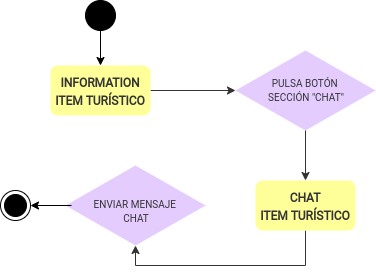

The diagram above was exported from draw.io. Its source (the exported page's mxGraphModel, read from the mxfile embedded in the PNG):
<mxGraphModel dx="2037" dy="393" grid="1" gridSize="10" guides="1" tooltips="1" connect="1" arrows="1" fold="1" page="1" pageScale="1" pageWidth="1169" pageHeight="1654" math="0" shadow="0">
  <root>
    <mxCell id="0" />
    <mxCell id="1" parent="0" />
    <mxCell id="2" style="edgeStyle=orthogonalEdgeStyle;rounded=0;orthogonalLoop=1;jettySize=auto;html=1;exitX=1;exitY=0.5;exitDx=0;exitDy=0;entryX=0;entryY=0.5;entryDx=0;entryDy=0;strokeColor=#333333;fontColor=#333333;" edge="1" source="3" target="5" parent="1">
      <mxGeometry relative="1" as="geometry" />
    </mxCell>
    <mxCell id="3" value="&lt;span style=&quot;font-size: 12px&quot;&gt;&lt;b&gt;INFORMATION&lt;br&gt;ITEM TURÍSTICO&lt;br&gt;&lt;/b&gt;&lt;/span&gt;" style="rounded=1;whiteSpace=wrap;html=1;fontFamily=Roboto;fontSource=https%3A%2F%2Ffonts.googleapis.com%2Fcss%3Ffamily%3DRoboto;fontSize=15;align=center;strokeColor=none;fillColor=#FFFF99;fontColor=#333333;" vertex="1" parent="1">
      <mxGeometry x="870" y="2700" width="100" height="50" as="geometry" />
    </mxCell>
    <mxCell id="4" value="" style="group;fontColor=#333333;" vertex="1" connectable="0" parent="1">
      <mxGeometry x="1055" y="2685" width="140" height="80" as="geometry" />
    </mxCell>
    <mxCell id="5" value="" style="rhombus;whiteSpace=wrap;html=1;fillColor=#E5CCFF;fontFamily=Roboto;fontSource=https%3A%2F%2Ffonts.googleapis.com%2Fcss%3Ffamily%3DRoboto;fontSize=15;align=center;strokeColor=none;fontColor=#333333;" vertex="1" parent="4">
      <mxGeometry width="140" height="80" as="geometry" />
    </mxCell>
    <mxCell id="6" value="&lt;font face=&quot;roboto&quot; size=&quot;1&quot;&gt;PULSA BOTÓN &lt;br&gt;SECCIÓN &quot;CHAT&quot;&lt;/font&gt;" style="text;html=1;strokeColor=none;fillColor=none;align=center;verticalAlign=middle;whiteSpace=wrap;rounded=0;fontColor=#333333;" vertex="1" parent="4">
      <mxGeometry x="6" y="29" width="130" height="20" as="geometry" />
    </mxCell>
    <mxCell id="7" style="edgeStyle=orthogonalEdgeStyle;rounded=0;orthogonalLoop=1;jettySize=auto;html=1;exitX=0.5;exitY=1;exitDx=0;exitDy=0;entryX=0.5;entryY=1;entryDx=0;entryDy=0;startArrow=none;startFill=0;strokeColor=#333333;fontColor=#333333;" edge="1" source="8" target="11" parent="1">
      <mxGeometry relative="1" as="geometry" />
    </mxCell>
    <mxCell id="8" value="&lt;span style=&quot;font-size: 12px&quot;&gt;&lt;b&gt;CHAT&lt;br&gt;ITEM TURÍSTICO&lt;br&gt;&lt;/b&gt;&lt;/span&gt;" style="rounded=1;whiteSpace=wrap;html=1;fontFamily=Roboto;fontSource=https%3A%2F%2Ffonts.googleapis.com%2Fcss%3Ffamily%3DRoboto;fontSize=15;align=center;strokeColor=none;fillColor=#FFFF99;fontColor=#333333;" vertex="1" parent="1">
      <mxGeometry x="1075" y="2815" width="100" height="50" as="geometry" />
    </mxCell>
    <mxCell id="9" style="edgeStyle=orthogonalEdgeStyle;rounded=0;orthogonalLoop=1;jettySize=auto;html=1;exitX=0.5;exitY=1;exitDx=0;exitDy=0;strokeColor=#333333;fontColor=#333333;" edge="1" source="5" target="8" parent="1">
      <mxGeometry relative="1" as="geometry" />
    </mxCell>
    <mxCell id="10" value="" style="group;fontColor=#333333;" vertex="1" connectable="0" parent="1">
      <mxGeometry x="885" y="2800" width="140" height="80" as="geometry" />
    </mxCell>
    <mxCell id="11" value="" style="rhombus;whiteSpace=wrap;html=1;fillColor=#E5CCFF;fontFamily=Roboto;fontSource=https%3A%2F%2Ffonts.googleapis.com%2Fcss%3Ffamily%3DRoboto;fontSize=15;align=center;strokeColor=none;fontColor=#333333;" vertex="1" parent="10">
      <mxGeometry width="140" height="80" as="geometry" />
    </mxCell>
    <mxCell id="12" value="&lt;font face=&quot;roboto&quot; size=&quot;1&quot;&gt;ENVIAR MENSAJE &lt;br&gt;CHAT&lt;/font&gt;" style="text;html=1;strokeColor=none;fillColor=none;align=center;verticalAlign=middle;whiteSpace=wrap;rounded=0;fontColor=#333333;" vertex="1" parent="10">
      <mxGeometry x="6" y="35" width="130" height="20" as="geometry" />
    </mxCell>
    <mxCell id="13" style="edgeStyle=orthogonalEdgeStyle;rounded=0;orthogonalLoop=1;jettySize=auto;html=1;exitX=0.5;exitY=1;exitDx=0;exitDy=0;fontSize=11;" edge="1" source="14" target="3" parent="1">
      <mxGeometry relative="1" as="geometry" />
    </mxCell>
    <mxCell id="14" value="" style="ellipse;whiteSpace=wrap;html=1;fontSize=11;align=left;fillColor=#000000;" vertex="1" parent="1">
      <mxGeometry x="905" y="2635" width="30" height="30" as="geometry" />
    </mxCell>
    <mxCell id="15" value="" style="ellipse;html=1;shape=endState;fillColor=#000000;fontSize=11;align=left;" vertex="1" parent="1">
      <mxGeometry x="820" y="2825" width="30" height="30" as="geometry" />
    </mxCell>
    <mxCell id="16" style="edgeStyle=orthogonalEdgeStyle;rounded=0;orthogonalLoop=1;jettySize=auto;html=1;exitX=0;exitY=0.25;exitDx=0;exitDy=0;entryX=1;entryY=0.5;entryDx=0;entryDy=0;fontSize=11;" edge="1" source="12" target="15" parent="1">
      <mxGeometry relative="1" as="geometry" />
    </mxCell>
  </root>
</mxGraphModel>